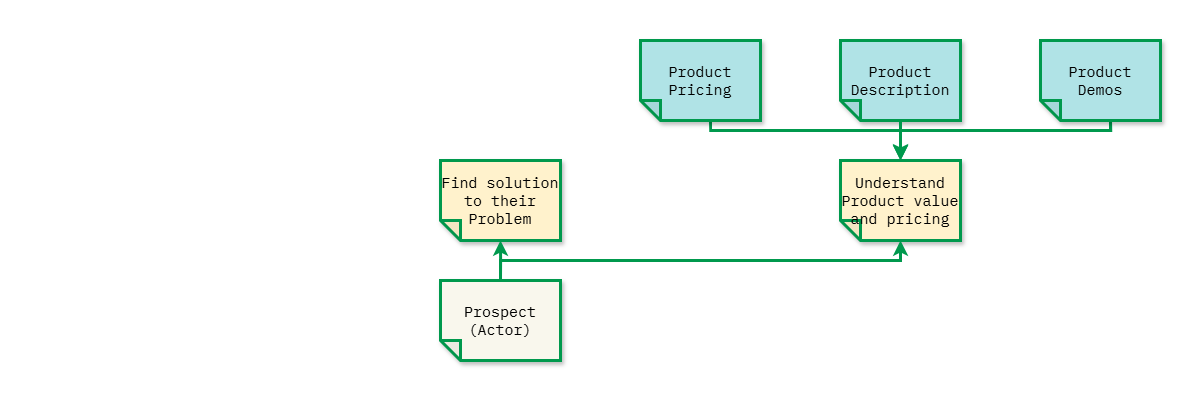

The diagram above was exported from draw.io. Its source (the exported page's mxGraphModel, read from the mxfile embedded in the PNG):
<mxGraphModel dx="3653" dy="1593" grid="1" gridSize="10" guides="1" tooltips="1" connect="1" arrows="1" fold="1" page="1" pageScale="1" pageWidth="2000" pageHeight="2000" math="0" shadow="0">
  <root>
    <mxCell id="0" />
    <mxCell id="1" parent="0" />
    <mxCell id="110" value="" style="rounded=0;whiteSpace=wrap;html=1;strokeColor=none;fillColor=default;" vertex="1" parent="1">
      <mxGeometry x="240" y="680" width="1200" height="400" as="geometry" />
    </mxCell>
    <mxCell id="5" value="Prospect&lt;br&gt;(Actor)" style="shape=note;whiteSpace=wrap;html=1;backgroundOutline=1;darkOpacity=0.05;fillColor=#f9f7ed;strokeColor=#00994D;fillStyle=solid;direction=west;gradientDirection=north;shadow=1;size=20;pointerEvents=1;fontFamily=IBM Plex Mono;fontSource=https%3A%2F%2Ffonts.googleapis.com%2Fcss%3Ffamily%3DIBM%2BPlex%2BMono;fontSize=15;strokeWidth=3;" parent="1" vertex="1">
      <mxGeometry x="680" y="960" width="120" height="80" as="geometry" />
    </mxCell>
    <mxCell id="6" value="Find solution to their Problem" style="shape=note;whiteSpace=wrap;html=1;backgroundOutline=1;darkOpacity=0.05;fillColor=#fff2cc;strokeColor=#00994D;fillStyle=solid;direction=west;gradientDirection=north;shadow=1;size=20;pointerEvents=1;fontFamily=IBM Plex Mono;fontSource=https%3A%2F%2Ffonts.googleapis.com%2Fcss%3Ffamily%3DIBM%2BPlex%2BMono;fontSize=15;strokeWidth=3;" parent="1" vertex="1">
      <mxGeometry x="680" y="840" width="120" height="80" as="geometry" />
    </mxCell>
    <mxCell id="7" value="Understand Product value and pricing" style="shape=note;whiteSpace=wrap;html=1;backgroundOutline=1;darkOpacity=0.05;fillColor=#fff2cc;strokeColor=#00994D;fillStyle=solid;direction=west;gradientDirection=north;shadow=1;size=20;pointerEvents=1;fontFamily=IBM Plex Mono;fontSource=https%3A%2F%2Ffonts.googleapis.com%2Fcss%3Ffamily%3DIBM%2BPlex%2BMono;fontSize=15;strokeWidth=3;" parent="1" vertex="1">
      <mxGeometry x="1080" y="840" width="120" height="80" as="geometry" />
    </mxCell>
    <mxCell id="9" style="edgeStyle=orthogonalEdgeStyle;rounded=0;orthogonalLoop=1;jettySize=auto;html=1;exitX=0.5;exitY=1;exitDx=0;exitDy=0;exitPerimeter=0;entryX=0.5;entryY=0;entryDx=0;entryDy=0;entryPerimeter=0;fontSize=15;strokeColor=#00994D;strokeWidth=3;" parent="1" source="5" target="7" edge="1">
      <mxGeometry relative="1" as="geometry">
        <Array as="points">
          <mxPoint x="740" y="940" />
          <mxPoint x="1140" y="940" />
        </Array>
      </mxGeometry>
    </mxCell>
    <mxCell id="10" value="Product Description" style="shape=note;whiteSpace=wrap;html=1;backgroundOutline=1;darkOpacity=0.05;fillColor=#b0e3e6;strokeColor=#00994D;fillStyle=solid;direction=west;gradientDirection=north;shadow=1;size=20;pointerEvents=1;fontFamily=IBM Plex Mono;fontSource=https%3A%2F%2Ffonts.googleapis.com%2Fcss%3Ffamily%3DIBM%2BPlex%2BMono;fontSize=15;strokeWidth=3;" parent="1" vertex="1">
      <mxGeometry x="1080" y="720" width="120" height="80" as="geometry" />
    </mxCell>
    <mxCell id="11" style="edgeStyle=orthogonalEdgeStyle;rounded=0;orthogonalLoop=1;jettySize=auto;html=1;fontSize=15;exitX=0;exitY=0;exitDx=50.00000000000001;exitDy=0;exitPerimeter=0;strokeColor=#00994D;strokeWidth=3;" parent="1" source="12" edge="1">
      <mxGeometry relative="1" as="geometry">
        <Array as="points">
          <mxPoint x="1350" y="810" />
          <mxPoint x="1140" y="810" />
        </Array>
        <mxPoint x="1140" y="839" as="targetPoint" />
      </mxGeometry>
    </mxCell>
    <mxCell id="12" value="Product&lt;br&gt;Demos" style="shape=note;whiteSpace=wrap;html=1;backgroundOutline=1;darkOpacity=0.05;fillColor=#b0e3e6;strokeColor=#00994D;fillStyle=solid;direction=west;gradientDirection=north;shadow=1;size=20;pointerEvents=1;fontFamily=IBM Plex Mono;fontSource=https%3A%2F%2Ffonts.googleapis.com%2Fcss%3Ffamily%3DIBM%2BPlex%2BMono;fontSize=15;strokeWidth=3;" parent="1" vertex="1">
      <mxGeometry x="1280" y="720" width="120" height="80" as="geometry" />
    </mxCell>
    <mxCell id="13" style="edgeStyle=orthogonalEdgeStyle;rounded=0;orthogonalLoop=1;jettySize=auto;html=1;exitX=0;exitY=0;exitDx=50;exitDy=0;exitPerimeter=0;entryX=0.5;entryY=1;entryDx=0;entryDy=0;entryPerimeter=0;fontSize=15;strokeColor=#00994D;strokeWidth=3;" parent="1" source="14" target="7" edge="1">
      <mxGeometry relative="1" as="geometry">
        <Array as="points">
          <mxPoint x="950" y="810" />
          <mxPoint x="1140" y="810" />
        </Array>
      </mxGeometry>
    </mxCell>
    <mxCell id="14" value="Product Pricing" style="shape=note;whiteSpace=wrap;html=1;backgroundOutline=1;darkOpacity=0.05;fillColor=#b0e3e6;strokeColor=#00994D;fillStyle=solid;direction=west;gradientDirection=north;shadow=1;size=20;pointerEvents=1;fontFamily=IBM Plex Mono;fontSource=https%3A%2F%2Ffonts.googleapis.com%2Fcss%3Ffamily%3DIBM%2BPlex%2BMono;fontSize=15;strokeWidth=3;" parent="1" vertex="1">
      <mxGeometry x="880" y="720" width="120" height="80" as="geometry" />
    </mxCell>
    <mxCell id="15" style="edgeStyle=orthogonalEdgeStyle;rounded=0;orthogonalLoop=1;jettySize=auto;html=1;exitX=0.5;exitY=0;exitDx=0;exitDy=0;exitPerimeter=0;entryX=0.5;entryY=1;entryDx=0;entryDy=0;entryPerimeter=0;fontSize=15;strokeColor=#00994D;strokeWidth=3;" parent="1" source="10" target="7" edge="1">
      <mxGeometry relative="1" as="geometry">
        <Array as="points">
          <mxPoint x="1140" y="800" />
        </Array>
      </mxGeometry>
    </mxCell>
    <mxCell id="20" style="edgeStyle=orthogonalEdgeStyle;rounded=0;orthogonalLoop=1;jettySize=auto;html=1;exitX=0.5;exitY=1;exitDx=0;exitDy=0;exitPerimeter=0;entryX=0.5;entryY=0;entryDx=0;entryDy=0;entryPerimeter=0;fontSize=15;strokeColor=#00994D;strokeWidth=3;" parent="1" source="5" target="6" edge="1">
      <mxGeometry relative="1" as="geometry">
        <Array as="points">
          <mxPoint x="740" y="940" />
          <mxPoint x="740" y="940" />
        </Array>
      </mxGeometry>
    </mxCell>
  </root>
</mxGraphModel>